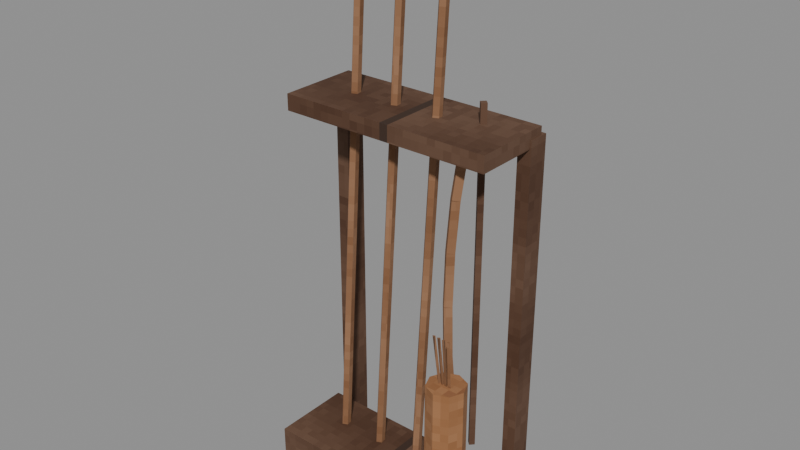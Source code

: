 # Source: weapon_rack.blend  (saved by Blender 5.2.45; exported with 4.5.12 LTS)
import bpy
from mathutils import Matrix  # noqa: F401  (used for matrix-valued properties, if any)

bpy.ops.wm.read_factory_settings(use_empty=True)
scene = bpy.context.scene
scene.name = 'Scene'

# ---- images (referenced by path relative to the original .blend; pixels are not part of the script)
import os
ASSET_DIR = os.environ.get("B2B_ASSET_DIR", "")  # directory of the original .blend (textures are referenced by path, not embedded)
HERE = os.path.dirname(os.path.abspath(__file__))  # packed textures are extracted next to this script under _unpacked/

def load_image(name, relpath, width, height, colorspace="sRGB"):
    """Load a texture the original file referenced (path relative to the .blend, or extracted next to this script)."""
    p = next((c for c in (os.path.join(HERE, relpath), os.path.join(ASSET_DIR, relpath)) if relpath and os.path.exists(c)), "")
    if p:
        img = bpy.data.images.load(p, check_existing=True)
        img.name = name
    else:  # same state as the original file: an image datablock whose file is absent (Cycles renders it pink)
        img = bpy.data.images.new(name, width, height)
        img.source = "FILE"
        img.filepath = "//" + (relpath or name)
    img.colorspace_settings.name = colorspace
    return img
img_m_e_wood_dark_png = load_image('m_e_wood_dark.png', '_unpacked/m_e_wood_dark.d38f57e4.png', 64, 64, 'sRGB')
img_m_e_wood_png = load_image('m_e_wood.png', '_unpacked/m_e_wood.b05ad69e.png', 64, 64, 'sRGB')
img_m_e_iron_png = load_image('m_e_iron.png', '_unpacked/m_e_iron.7b454193.png', 64, 64, 'sRGB')
img_m_e_hide_png = load_image('m_e_hide.png', '_unpacked/m_e_hide.5014fe0f.png', 64, 64, 'sRGB')

# ---- materials (node trees are filled in below, after node groups)
mat_e_wood_dark = bpy.data.materials.new('e_wood_dark')
mat_e_wood = bpy.data.materials.new('e_wood')
mat_e_iron = bpy.data.materials.new('e_iron')
mat_e_hide = bpy.data.materials.new('e_hide')

# ---- material node trees
mat_e_wood_dark.use_nodes = True; mat_e_wood_dark.node_tree.nodes.clear()
_N = mat_e_wood_dark.node_tree.nodes; _L = mat_e_wood_dark.node_tree.links
n0 = _N.new('ShaderNodeBsdfPrincipled'); n0.name = 'Principled BSDF'; n0.location = (-200, 100)
n0.inputs[2].default_value = 0.85
n0.inputs[10].default_value = 0.005
n1 = _N.new('ShaderNodeOutputMaterial'); n1.name = 'Material Output'; n1.location = (200, 100)
n2 = _N.new('ShaderNodeTexImage'); n2.name = 'Image Texture'; n2.location = (0, 0)
n2.image = img_m_e_wood_dark_png
n2.interpolation = 'Closest'
_L.new(n0.outputs[0], n1.inputs[0])
_L.new(n2.outputs[0], n0.inputs[0])
n1.is_active_output = True
mat_e_wood.use_nodes = True; mat_e_wood.node_tree.nodes.clear()
_N = mat_e_wood.node_tree.nodes; _L = mat_e_wood.node_tree.links
n0 = _N.new('ShaderNodeBsdfPrincipled'); n0.name = 'Principled BSDF'; n0.location = (-200, 100)
n0.inputs[2].default_value = 0.85
n0.inputs[10].default_value = 0.005
n1 = _N.new('ShaderNodeOutputMaterial'); n1.name = 'Material Output'; n1.location = (200, 100)
n2 = _N.new('ShaderNodeTexImage'); n2.name = 'Image Texture'; n2.location = (0, 0)
n2.image = img_m_e_wood_png
n2.interpolation = 'Closest'
_L.new(n0.outputs[0], n1.inputs[0])
_L.new(n2.outputs[0], n0.inputs[0])
n1.is_active_output = True
mat_e_iron.use_nodes = True; mat_e_iron.node_tree.nodes.clear()
_N = mat_e_iron.node_tree.nodes; _L = mat_e_iron.node_tree.links
n0 = _N.new('ShaderNodeBsdfPrincipled'); n0.name = 'Principled BSDF'; n0.location = (-200, 100)
n0.inputs[1].default_value = 0.6
n0.inputs[2].default_value = 0.55
n0.inputs[10].default_value = 0.005
n1 = _N.new('ShaderNodeOutputMaterial'); n1.name = 'Material Output'; n1.location = (200, 100)
n2 = _N.new('ShaderNodeTexImage'); n2.name = 'Image Texture'; n2.location = (0, 0)
n2.image = img_m_e_iron_png
n2.interpolation = 'Closest'
_L.new(n0.outputs[0], n1.inputs[0])
_L.new(n2.outputs[0], n0.inputs[0])
n1.is_active_output = True
mat_e_hide.use_nodes = True; mat_e_hide.node_tree.nodes.clear()
_N = mat_e_hide.node_tree.nodes; _L = mat_e_hide.node_tree.links
n0 = _N.new('ShaderNodeBsdfPrincipled'); n0.name = 'Principled BSDF'; n0.location = (-200, 100)
n0.inputs[2].default_value = 0.9
n0.inputs[10].default_value = 0.005
n1 = _N.new('ShaderNodeOutputMaterial'); n1.name = 'Material Output'; n1.location = (200, 100)
n2 = _N.new('ShaderNodeTexImage'); n2.name = 'Image Texture'; n2.location = (0, 0)
n2.image = img_m_e_hide_png
n2.interpolation = 'Closest'
_L.new(n0.outputs[0], n1.inputs[0])
_L.new(n2.outputs[0], n0.inputs[0])
n1.is_active_output = True

# ---- meshes
me_body_mesh = bpy.data.meshes.new('body_mesh')
me_body_mesh.from_pydata([(-0.4, 0.0, 0.0), (-0.4, 0.0, 0.12), (-0.4, 0.3, 0.0), (-0.4, 0.3, 0.12), (0.4, 0.0, 0.0), (0.4, 0.0, 0.12), (0.4, 0.3, 0.0), (0.4, 0.3, 0.12), (-0.4, 0.1, 1.37), (-0.4, 0.1, 1.43), (-0.4, 0.4, 1.37), (-0.4, 0.4, 1.43), (0.4, 0.1, 1.37), (0.4, 0.1, 1.43), (0.4, 0.4, 1.37), (0.4, 0.4, 1.43), (-0.405, 0.34, 0.0), (-0.405, 0.34, 1.4), (-0.405, 0.42, 0.0), (-0.405, 0.42, 1.4), (-0.355, 0.34, 0.0), (-0.355, 0.34, 1.4), (-0.355, 0.42, 0.0), (-0.355, 0.42, 1.4), (0.355, 0.34, 0.0), (0.355, 0.34, 1.4), (0.355, 0.42, 0.0), (0.355, 0.42, 1.4), (0.405, 0.34, 0.0), (0.405, 0.34, 1.4), (0.405, 0.42, 0.0), (0.405, 0.42, 1.4), (-0.2535, 0.1624, 0.101), (-0.2335, 0.2624, 1.901), (-0.2679, 0.1779, 0.1003), (-0.2479, 0.2779, 1.9), (-0.2575, 0.1963, 0.09918), (-0.2375, 0.2963, 1.899), (-0.2368, 0.1922, 0.09918), (-0.2168, 0.2922, 1.899), (-0.2343, 0.1712, 0.1003), (-0.2143, 0.2712, 1.9), (-0.23, 0.325, 1.89), (-0.195, 0.29, 1.89), (-0.23, 0.255, 1.89), (-0.265, 0.29, 1.89), (-0.23, 0.29, 2.07), (-0.08352, 0.1624, 0.101), (-0.06352, 0.2624, 1.901), (-0.09788, 0.1779, 0.1003), (-0.07788, 0.2779, 1.9), (-0.08752, 0.1963, 0.09918), (-0.06752, 0.2963, 1.899), (-0.06677, 0.1922, 0.09918), (-0.04677, 0.2922, 1.899), (-0.0643, 0.1712, 0.1003), (-0.0443, 0.2712, 1.9), (-0.06, 0.325, 1.89), (-0.025, 0.29, 1.89), (-0.06, 0.255, 1.89), (-0.095, 0.29, 1.89), (-0.06, 0.29, 2.07), (0.08648, 0.1624, 0.101), (0.1065, 0.2624, 1.901), (0.07212, 0.1779, 0.1003), (0.09212, 0.2779, 1.9), (0.08248, 0.1963, 0.09918), (0.1025, 0.2963, 1.899), (0.1032, 0.1922, 0.09918), (0.1232, 0.2922, 1.899), (0.1057, 0.1712, 0.1003), (0.1257, 0.2712, 1.9), (0.11, 0.325, 1.89), (0.145, 0.29, 1.89), (0.11, 0.255, 1.89), (0.075, 0.29, 1.89), (0.11, 0.29, 2.07), (0.25, 0.285, 0.2), (0.25, 0.285, 1.5), (0.235, 0.3, 0.2), (0.235, 0.3, 1.5), (0.25, 0.315, 0.2), (0.25, 0.315, 1.5), (0.265, 0.3, 0.2), (0.265, 0.3, 1.5), (0.25, 0.22, 0.3453), (0.25, 0.1874, 0.4875), (0.27, 0.2005, 0.3408), (0.27, 0.1679, 0.483), (0.25, 0.181, 0.3364), (0.25, 0.1485, 0.4785), (0.23, 0.2005, 0.3408), (0.23, 0.1679, 0.483), (0.25, 0.1878, 0.4853), (0.25, 0.167, 0.6603), (0.27, 0.1679, 0.483), (0.27, 0.1471, 0.6579), (0.25, 0.1481, 0.4806), (0.25, 0.1273, 0.6556), (0.23, 0.1679, 0.483), (0.23, 0.1471, 0.6579), (0.25, 0.1671, 0.6587), (0.25, 0.16, 0.8507), (0.27, 0.1471, 0.6579), (0.27, 0.14, 0.85), (0.25, 0.1272, 0.6572), (0.25, 0.12, 0.8493), (0.23, 0.1471, 0.6579), (0.23, 0.14, 0.85), (0.25, 0.12, 0.8507), (0.25, 0.1272, 1.043), (0.23, 0.14, 0.85), (0.23, 0.1471, 1.042), (0.25, 0.16, 0.8493), (0.25, 0.1671, 1.041), (0.27, 0.14, 0.85), (0.27, 0.1471, 1.042), (0.25, 0.1273, 1.044), (0.25, 0.1481, 1.219), (0.23, 0.1471, 1.042), (0.23, 0.1679, 1.217), (0.25, 0.167, 1.04), (0.25, 0.1878, 1.215), (0.27, 0.1471, 1.042), (0.27, 0.1679, 1.217), (0.25, 0.1485, 1.221), (0.25, 0.181, 1.364), (0.23, 0.1679, 1.217), (0.23, 0.2005, 1.359), (0.25, 0.1874, 1.213), (0.25, 0.22, 1.355), (0.27, 0.1679, 1.217), (0.27, 0.2005, 1.359), (0.32, 0.12, 0.12), (0.32, 0.12, 0.62), (0.3695, 0.0995, 0.12), (0.3695, 0.0995, 0.62), (0.39, 0.05, 0.12), (0.39, 0.05, 0.62), (0.3695, 0.0005025, 0.12), (0.3695, 0.0005025, 0.62), (0.32, -0.02, 0.12), (0.32, -0.02, 0.62), (0.2705, 0.0005025, 0.12), (0.2705, 0.0005025, 0.62), (0.25, 0.05, 0.12), (0.25, 0.05, 0.62), (0.2705, 0.0995, 0.12), (0.2705, 0.0995, 0.62), (0.3042, 0.05422, 0.5507), (0.2842, 0.03422, 0.8007), (0.3016, 0.04422, 0.5497), (0.2816, 0.02422, 0.7997), (0.2942, 0.05157, 0.5497), (0.2742, 0.03157, 0.7997), (0.3151, 0.05512, 0.5506), (0.3031, 0.03512, 0.8006), (0.3149, 0.04477, 0.5497), (0.3029, 0.02477, 0.7997), (0.306, 0.05011, 0.5497), (0.294, 0.03011, 0.7997), (0.3252, 0.05586, 0.5505), (0.3212, 0.03586, 0.8005), (0.3285, 0.04605, 0.5498), (0.3245, 0.02605, 0.7998), (0.3183, 0.04809, 0.5498), (0.3143, 0.02809, 0.7998), (0.3348, 0.05586, 0.5505), (0.3388, 0.03586, 0.8005), (0.3417, 0.04809, 0.5498), (0.3457, 0.02809, 0.7998), (0.3315, 0.04605, 0.5498), (0.3355, 0.02605, 0.7998)], [], [(0, 1, 3, 2), (2, 3, 7, 6), (6, 7, 5, 4), (4, 5, 1, 0), (2, 6, 4, 0), (7, 3, 1, 5), (8, 9, 11, 10), (10, 11, 15, 14), (14, 15, 13, 12), (12, 13, 9, 8), (10, 14, 12, 8), (15, 11, 9, 13), (16, 17, 19, 18), (18, 19, 23, 22), (22, 23, 21, 20), (20, 21, 17, 16), (18, 22, 20, 16), (23, 19, 17, 21), (24, 25, 27, 26), (26, 27, 31, 30), (30, 31, 29, 28), (28, 29, 25, 24), (26, 30, 28, 24), (31, 27, 25, 29), (32, 33, 35, 34), (34, 35, 37, 36), (36, 37, 39, 38), (35, 33, 41, 39, 37), (38, 39, 41, 40), (40, 41, 33, 32), (32, 34, 36, 38, 40), (42, 46, 43), (43, 46, 44), (42, 43, 44, 45), (44, 46, 45), (45, 46, 42), (47, 48, 50, 49), (49, 50, 52, 51), (51, 52, 54, 53), (50, 48, 56, 54, 52), (53, 54, 56, 55), (55, 56, 48, 47), (47, 49, 51, 53, 55), (57, 61, 58), (58, 61, 59), (57, 58, 59, 60), (59, 61, 60), (60, 61, 57), (62, 63, 65, 64), (64, 65, 67, 66), (66, 67, 69, 68), (65, 63, 71, 69, 67), (68, 69, 71, 70), (70, 71, 63, 62), (62, 64, 66, 68, 70), (72, 76, 73), (73, 76, 74), (72, 73, 74, 75), (74, 76, 75), (75, 76, 72), (77, 78, 80, 79), (79, 80, 82, 81), (80, 78, 84, 82), (81, 82, 84, 83), (83, 84, 78, 77), (77, 79, 81, 83), (85, 86, 88, 87), (87, 88, 90, 89), (88, 86, 92, 90), (89, 90, 92, 91), (91, 92, 86, 85), (85, 87, 89, 91), (93, 94, 96, 95), (95, 96, 98, 97), (96, 94, 100, 98), (97, 98, 100, 99), (99, 100, 94, 93), (93, 95, 97, 99), (101, 102, 104, 103), (103, 104, 106, 105), (104, 102, 108, 106), (105, 106, 108, 107), (107, 108, 102, 101), (101, 103, 105, 107), (109, 110, 112, 111), (111, 112, 114, 113), (112, 110, 116, 114), (113, 114, 116, 115), (115, 116, 110, 109), (109, 111, 113, 115), (117, 118, 120, 119), (119, 120, 122, 121), (120, 118, 124, 122), (121, 122, 124, 123), (123, 124, 118, 117), (117, 119, 121, 123), (125, 126, 128, 127), (127, 128, 130, 129), (128, 126, 132, 130), (129, 130, 132, 131), (131, 132, 126, 125), (125, 127, 129, 131), (133, 134, 136, 135), (135, 136, 138, 137), (137, 138, 140, 139), (139, 140, 142, 141), (141, 142, 144, 143), (143, 144, 146, 145), (136, 134, 148, 146, 144, 142, 140, 138), (145, 146, 148, 147), (147, 148, 134, 133), (133, 135, 137, 139, 141, 143, 145, 147), (149, 150, 152, 151), (151, 152, 154, 153), (152, 150, 154), (153, 154, 150, 149), (149, 151, 153), (155, 156, 158, 157), (157, 158, 160, 159), (158, 156, 160), (159, 160, 156, 155), (155, 157, 159), (161, 162, 164, 163), (163, 164, 166, 165), (164, 162, 166), (165, 166, 162, 161), (161, 163, 165), (167, 168, 170, 169), (169, 170, 172, 171), (170, 168, 172), (171, 172, 168, 167), (167, 169, 171)])
me_body_mesh.polygons.foreach_set('material_index', [0, 0, 0, 0, 0, 0, 0, 0, 0, 0, 0, 0, 0, 0, 0, 0, 0, 0, 0, 0, 0, 0, 0, 0, 1, 1, 1, 1, 1, 1, 1, 2, 2, 2, 2, 2, 1, 1, 1, 1, 1, 1, 1, 2, 2, 2, 2, 2, 1, 1, 1, 1, 1, 1, 1, 2, 2, 2, 2, 2, 0, 0, 0, 0, 0, 0, 1, 1, 1, 1, 1, 1, 1, 1, 1, 1, 1, 1, 1, 1, 1, 1, 1, 1, 1, 1, 1, 1, 1, 1, 1, 1, 1, 1, 1, 1, 1, 1, 1, 1, 1, 1, 3, 3, 3, 3, 3, 3, 3, 3, 3, 3, 1, 1, 1, 1, 1, 1, 1, 1, 1, 1, 1, 1, 1, 1, 1, 1, 1, 1, 1, 1])
_uv = me_body_mesh.uv_layers.new(name='Float2')
_uv.uv.foreach_set('vector', [0.0, 0.0, 0.0, 0.06, 0.15, 0.06, 0.15, 0.0, -0.2, 0.0, -0.2, 0.06, 0.2, 0.06, 0.2, 0.0, 0.15, 0.0, 0.15, 0.06, 0.0, 0.06, 0.0, 0.0, 0.2, 0.0, 0.2, 0.06, -0.2, 0.06, -0.2, 0.0, -0.2, 0.15, 0.2, 0.15, 0.2, 0.0, -0.2, 0.0, 0.2, 0.15, -0.2, 0.15, -0.2, 0.0, 0.2, 0.0, 0.05, 0.685, 0.05, 0.715, 0.2, 0.715, 0.2, 0.685, -0.2, 0.685, -0.2, 0.715, 0.2, 0.715, 0.2, 0.685, 0.2, 0.685, 0.2, 0.715, 0.05, 0.715, 0.05, 0.685, 0.2, 0.685, 0.2, 0.715, -0.2, 0.715, -0.2, 0.685, -0.2, 0.2, 0.2, 0.2, 0.2, 0.05, -0.2, 0.05, 0.2, 0.2, -0.2, 0.2, -0.2, 0.05, 0.2, 0.05, 0.17, 0.0, 0.17, 0.7, 0.21, 0.7, 0.21, 0.0, -0.2025, 0.0, -0.2025, 0.7, -0.1775, 0.7, -0.1775, 0.0, 0.21, 0.0, 0.21, 0.7, 0.17, 0.7, 0.17, 0.0, -0.1775, 0.0, -0.1775, 0.7, -0.2025, 0.7, -0.2025, 0.0, -0.2025, 0.21, -0.1775, 0.21, -0.1775, 0.17, -0.2025, 0.17, -0.1775, 0.21, -0.2025, 0.21, -0.2025, 0.17, -0.1775, 0.17, 0.17, 0.0, 0.17, 0.7, 0.21, 0.7, 0.21, 0.0, 0.1775, 0.0, 0.1775, 0.7, 0.2025, 0.7, 0.2025, 0.0, 0.21, 0.0, 0.21, 0.7, 0.17, 0.7, 0.17, 0.0, 0.2025, 0.0, 0.2025, 0.7, 0.1775, 0.7, 0.1775, 0.0, 0.1775, 0.21, 0.2025, 0.21, 0.2025, 0.17, 0.1775, 0.17, 0.2025, 0.21, 0.1775, 0.21, 0.1775, 0.17, 0.2025, 0.17, 0.08119, 0.05051, 0.1312, 0.9505, 0.139, 0.9502, 0.08896, 0.05016, 0.08896, 0.05016, 0.139, 0.9502, 0.1482, 0.9496, 0.09817, 0.04959, -0.1288, 0.04959, -0.1188, 0.9496, -0.1084, 0.9496, -0.1184, 0.04959, -0.1239, 0.139, -0.1168, 0.1312, -0.1072, 0.1356, -0.1084, 0.1461, -0.1188, 0.1482, 0.09609, 0.04959, 0.1461, 0.9496, 0.1356, 0.9502, 0.0856, 0.05016, -0.1172, 0.05016, -0.1072, 0.9502, -0.1168, 0.9505, -0.1268, 0.05051, -0.1268, 0.08119, -0.1339, 0.08896, -0.1288, 0.09817, -0.1184, 0.09609, -0.1172, 0.0856, 0.1625, 0.945, 0.145, 1.035, 0.145, 0.945, 0.145, 0.945, 0.145, 1.035, 0.1275, 0.945, -0.115, 0.1625, -0.0975, 0.145, -0.115, 0.1275, -0.1325, 0.145, -0.115, 0.945, -0.115, 1.035, -0.1325, 0.945, -0.1325, 0.945, -0.115, 1.035, -0.115, 0.945, 0.08119, 0.05051, 0.1312, 0.9505, 0.139, 0.9502, 0.08896, 0.05016, 0.08896, 0.05016, 0.139, 0.9502, 0.1482, 0.9496, 0.09817, 0.04959, -0.04376, 0.04959, -0.03376, 0.9496, -0.02339, 0.9496, -0.03339, 0.04959, -0.03894, 0.139, -0.03176, 0.1312, -0.02215, 0.1356, -0.02339, 0.1461, -0.03376, 0.1482, 0.09609, 0.04959, 0.1461, 0.9496, 0.1356, 0.9502, 0.0856, 0.05016, -0.03215, 0.05016, -0.02215, 0.9502, -0.03176, 0.9505, -0.04176, 0.05051, -0.04176, 0.08119, -0.04894, 0.08896, -0.04376, 0.09817, -0.03339, 0.09609, -0.03215, 0.0856, 0.1625, 0.945, 0.145, 1.035, 0.145, 0.945, 0.145, 0.945, 0.145, 1.035, 0.1275, 0.945, -0.03, 0.1625, -0.0125, 0.145, -0.03, 0.1275, -0.0475, 0.145, 0.1275, 0.945, 0.145, 1.035, 0.145, 0.945, 0.145, 0.945, 0.145, 1.035, 0.1625, 0.945, 0.08119, 0.05051, 0.1312, 0.9505, 0.139, 0.9502, 0.08896, 0.05016, 0.08896, 0.05016, 0.139, 0.9502, 0.1482, 0.9496, 0.09817, 0.04959, 0.04124, 0.04959, 0.05124, 0.9496, 0.06161, 0.9496, 0.05161, 0.04959, 0.04606, 0.139, 0.05324, 0.1312, 0.06285, 0.1356, 0.06161, 0.1461, 0.05124, 0.1482, 0.09609, 0.04959, 0.1461, 0.9496, 0.1356, 0.9502, 0.0856, 0.05016, 0.05285, 0.05016, 0.06285, 0.9502, 0.05324, 0.9505, 0.04324, 0.05051, 0.04324, 0.08119, 0.03606, 0.08896, 0.04124, 0.09817, 0.05161, 0.09609, 0.05285, 0.0856, 0.1625, 0.945, 0.145, 1.035, 0.145, 0.945, 0.145, 0.945, 0.145, 1.035, 0.1275, 0.945, 0.055, 0.1625, 0.0725, 0.145, 0.055, 0.1275, 0.0375, 0.145, 0.1275, 0.945, 0.145, 1.035, 0.145, 0.945, 0.145, 0.945, 0.145, 1.035, 0.1625, 0.945, 0.125, 0.1, 0.125, 0.75, 0.1175, 0.75, 0.1175, 0.1, 0.1175, 0.1, 0.1175, 0.75, 0.125, 0.75, 0.125, 0.1, 0.1175, 0.15, 0.125, 0.1425, 0.1325, 0.15, 0.125, 0.1575, 0.1575, 0.1, 0.1575, 0.75, 0.15, 0.75, 0.15, 0.1, 0.15, 0.1, 0.15, 0.75, 0.1425, 0.75, 0.1425, 0.1, 0.125, 0.1425, 0.1175, 0.15, 0.125, 0.1575, 0.1325, 0.15, 0.11, 0.1727, 0.09372, 0.2437, 0.08397, 0.2415, 0.1003, 0.1704, 0.1003, 0.1704, 0.08397, 0.2415, 0.07423, 0.2393, 0.09052, 0.1682, 0.135, 0.08397, 0.125, 0.09372, 0.115, 0.08397, 0.125, 0.07423, 0.09052, 0.1682, 0.07423, 0.2393, 0.08397, 0.2415, 0.1003, 0.1704, 0.1003, 0.1704, 0.08397, 0.2415, 0.09372, 0.2437, 0.11, 0.1727, 0.125, 0.11, 0.135, 0.1003, 0.125, 0.09052, 0.115, 0.1003, 0.0939, 0.2427, 0.0835, 0.3301, 0.07357, 0.329, 0.08397, 0.2415, 0.08397, 0.2415, 0.07357, 0.329, 0.06364, 0.3278, 0.07404, 0.2403, 0.135, 0.07357, 0.125, 0.0835, 0.115, 0.07357, 0.125, 0.06364, 0.07404, 0.2403, 0.06364, 0.3278, 0.07357, 0.329, 0.08397, 0.2415, 0.08397, 0.2415, 0.07357, 0.329, 0.0835, 0.3301, 0.0939, 0.2427, 0.125, 0.0939, 0.135, 0.08397, 0.125, 0.07404, 0.115, 0.08397, 0.08357, 0.3293, 0.07999, 0.4254, 0.07, 0.425, 0.07357, 0.329, 0.07357, 0.329, 0.07, 0.425, 0.06001, 0.4246, 0.06358, 0.3286, 0.135, 0.07, 0.125, 0.07999, 0.115, 0.07, 0.125, 0.06001, 0.06358, 0.3286, 0.06001, 0.4246, 0.07, 0.425, 0.07357, 0.329, 0.07357, 0.329, 0.07, 0.425, 0.07999, 0.4254, 0.08357, 0.3293, 0.125, 0.08357, 0.135, 0.07357, 0.125, 0.06358, 0.115, 0.07357, 0.06001, 0.4254, 0.06358, 0.5214, 0.07357, 0.521, 0.07, 0.425, 0.07, 0.425, 0.07357, 0.521, 0.08357, 0.5207, 0.07999, 0.4246, 0.115, 0.07357, 0.125, 0.06358, 0.135, 0.07357, 0.125, 0.08357, 0.07999, 0.4246, 0.08357, 0.5207, 0.07357, 0.521, 0.07, 0.425, 0.07, 0.425, 0.07357, 0.521, 0.06358, 0.5214, 0.06001, 0.4254, 0.125, 0.06001, 0.115, 0.07, 0.125, 0.07999, 0.135, 0.07, 0.06364, 0.5222, 0.07404, 0.6097, 0.08397, 0.6085, 0.07357, 0.521, 0.07357, 0.521, 0.08397, 0.6085, 0.0939, 0.6073, 0.0835, 0.5199, 0.115, 0.08397, 0.125, 0.07404, 0.135, 0.08397, 0.125, 0.0939, 0.0835, 0.5199, 0.0939, 0.6073, 0.08397, 0.6085, 0.07357, 0.521, 0.07357, 0.521, 0.08397, 0.6085, 0.07404, 0.6097, 0.06364, 0.5222, 0.125, 0.06364, 0.115, 0.07357, 0.125, 0.0835, 0.135, 0.07357, 0.07423, 0.6107, 0.09052, 0.6818, 0.1003, 0.6796, 0.08397, 0.6085, 0.08397, 0.6085, 0.1003, 0.6796, 0.11, 0.6773, 0.09372, 0.6063, 0.115, 0.1003, 0.125, 0.09052, 0.135, 0.1003, 0.125, 0.11, 0.09372, 0.6063, 0.11, 0.6773, 0.1003, 0.6796, 0.08397, 0.6085, 0.08397, 0.6085, 0.1003, 0.6796, 0.09052, 0.6818, 0.07423, 0.6107, 0.125, 0.07423, 0.115, 0.08397, 0.125, 0.09372, 0.135, 0.08397, 0.16, 0.06, 0.16, 0.31, 0.1847, 0.31, 0.1847, 0.06, 0.04975, 0.06, 0.04975, 0.31, 0.025, 0.31, 0.025, 0.06, 0.025, 0.06, 0.025, 0.31, 0.0002513, 0.31, 0.0002513, 0.06, 0.1847, 0.06, 0.1847, 0.31, 0.16, 0.31, 0.16, 0.06, 0.16, 0.06, 0.16, 0.31, 0.1353, 0.31, 0.1353, 0.06, 0.0002513, 0.06, 0.0002513, 0.31, 0.025, 0.31, 0.025, 0.06, 0.1847, 0.04975, 0.16, 0.06, 0.1353, 0.04975, 0.125, 0.025, 0.1353, 0.0002513, 0.16, -0.01, 0.1847, 0.0002513, 0.195, 0.025, 0.025, 0.06, 0.025, 0.31, 0.04975, 0.31, 0.04975, 0.06, 0.1353, 0.06, 0.1353, 0.31, 0.16, 0.31, 0.16, 0.06, 0.16, 0.06, 0.1847, 0.04975, 0.195, 0.025, 0.1847, 0.0002513, 0.16, -0.01, 0.1353, 0.0002513, 0.125, 0.025, 0.1353, 0.04975, 0.02711, 0.2753, 0.01711, 0.4003, 0.01211, 0.3998, 0.02211, 0.2748, 0.1508, 0.2748, 0.1408, 0.3998, 0.1371, 0.3998, 0.1471, 0.2748, 0.1408, 0.01211, 0.1421, 0.01711, 0.1371, 0.01578, 0.1471, 0.2748, 0.1371, 0.3998, 0.1421, 0.4003, 0.1521, 0.2753, 0.1521, 0.02711, 0.1508, 0.02211, 0.1471, 0.02578, 0.02756, 0.2753, 0.01756, 0.4003, 0.01238, 0.3999, 0.02238, 0.2749, 0.1575, 0.2749, 0.1515, 0.3999, 0.147, 0.3999, 0.153, 0.2749, 0.1515, 0.01238, 0.1515, 0.01756, 0.147, 0.01506, 0.153, 0.2749, 0.147, 0.3999, 0.1515, 0.4003, 0.1575, 0.2753, 0.1575, 0.02756, 0.1575, 0.02238, 0.153, 0.02506, 0.02793, 0.2752, 0.01793, 0.4002, 0.01302, 0.3999, 0.02302, 0.2749, 0.1643, 0.2749, 0.1623, 0.3999, 0.1572, 0.3999, 0.1592, 0.2749, 0.1623, 0.01302, 0.1606, 0.01793, 0.1572, 0.01404, 0.02404, 0.2749, 0.01404, 0.3999, 0.01793, 0.4002, 0.02793, 0.2752, 0.1626, 0.02793, 0.1643, 0.02302, 0.1592, 0.02404, 0.02793, 0.2752, 0.01793, 0.4002, 0.01404, 0.3999, 0.02404, 0.2749, 0.1708, 0.2749, 0.1728, 0.3999, 0.1677, 0.3999, 0.1657, 0.2749, 0.1728, 0.01404, 0.1694, 0.01793, 0.1677, 0.01302, 0.02302, 0.2749, 0.01302, 0.3999, 0.01793, 0.4002, 0.02793, 0.2752, 0.1674, 0.02793, 0.1708, 0.02404, 0.1657, 0.02302])
me_body_mesh.materials.append(mat_e_wood_dark)
me_body_mesh.materials.append(mat_e_wood)
me_body_mesh.materials.append(mat_e_iron)
me_body_mesh.materials.append(mat_e_hide)
me_body_mesh.update()

# ---- objects
ob_body = bpy.data.objects.new('body', me_body_mesh)

# ---- transforms, parenting, visibility, modifiers, constraints
ob_body.location = (0.0, 0.0, 0.0)

# ---- collection membership
scene.collection.objects.link(ob_body)

# ---- scene / render settings (as saved in the file)
scene.frame_start = 1; scene.frame_end = 250; scene.frame_set(1)
scene.render.engine = 'BLENDER_EEVEE_NEXT'
scene.render.bake_bias = 0.0
scene.render.bake_samples = 0
scene.render.compositor_device = 'GPU'
scene.eevee.use_volume_custom_range = False
scene.eevee.fast_gi_thickness_near = 0.1
scene.eevee.fast_gi_thickness_far = 0.0
scene.eevee.ray_tracing_options.screen_trace_thickness = 0.1
bpy.context.view_layer.update()

# ---- added for rendering (the .blend has no active camera and no usable light): camera, sun + grey world if the file has none
cam_auto = bpy.data.cameras.new('AutoCamera')
cam_auto.lens = 50.0
cam_auto.sensor_width = 36.0
cam_auto.clip_end = 1000.0
ob_auto_camera = bpy.data.objects.new('AutoCamera', cam_auto)
scene.collection.objects.link(ob_auto_camera)
ob_auto_camera.location = (2.09653, -2.31583, 2.71222)
ob_auto_camera.rotation_euler = (1.09748, -7.21219e-08, 0.694738)
scene.camera = ob_auto_camera
light_auto_sun = bpy.data.lights.new('AutoSun', 'SUN')
light_auto_sun.energy = 3.0
light_auto_sun.angle = 0.0523599
ob_auto_sun = bpy.data.objects.new('AutoSun', light_auto_sun)
scene.collection.objects.link(ob_auto_sun)
ob_auto_sun.rotation_euler = (0.872665, 0.174533, 0.523599)
if scene.world is None:
    world_auto = bpy.data.worlds.new('AutoWorld')
    world_auto.color = (0.3, 0.3, 0.3)
    scene.world = world_auto
bpy.context.view_layer.update()
